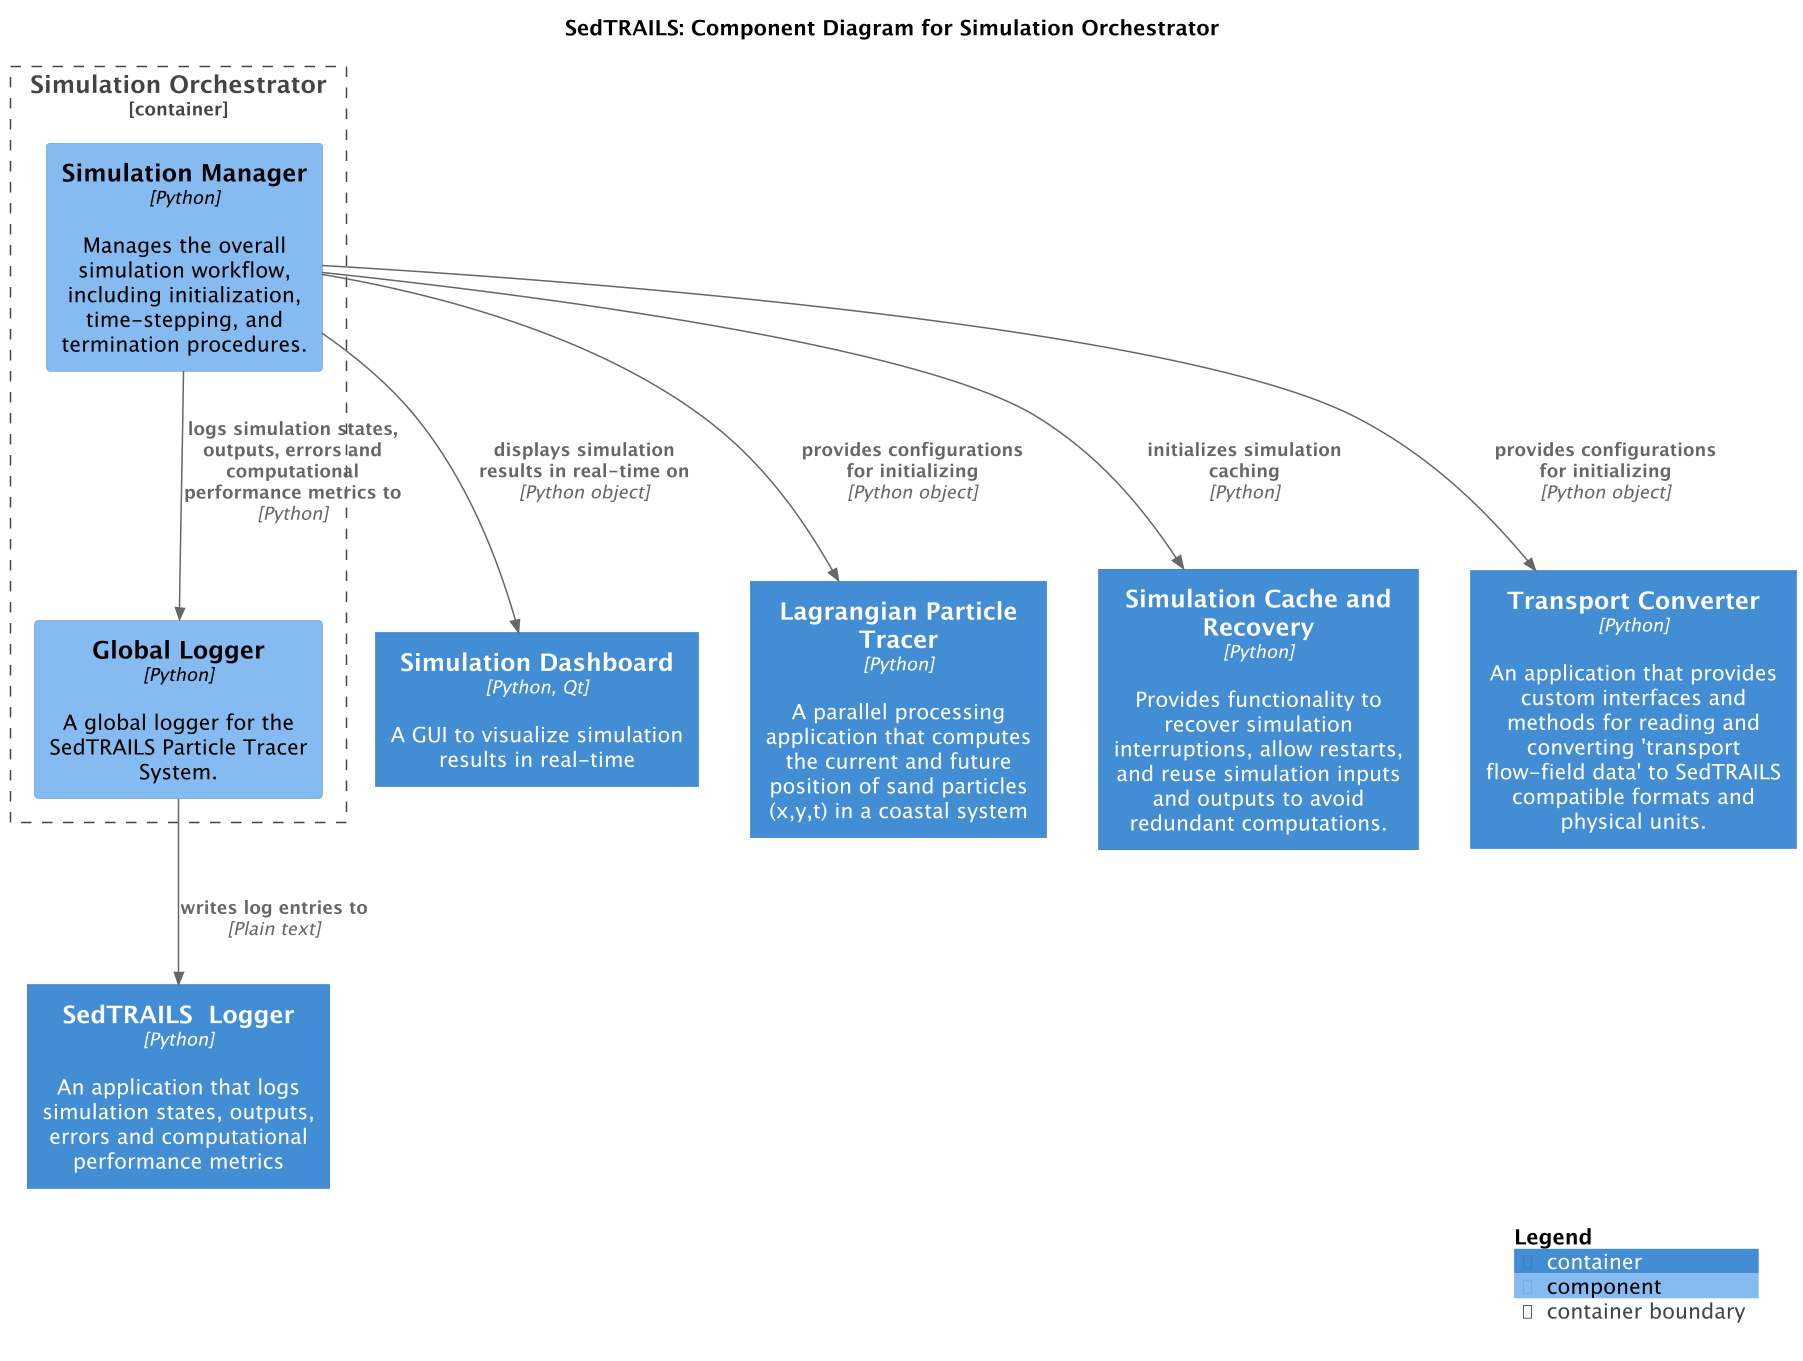

The diagram above was rendered by PlantUML. Its source (embedded in the PNG):
@startuml SedtrailComponentsConfigurationInterface
!include ./c4/C4_Component.puml

' LAYOUT_LANDSCAPE()

title SedTRAILS: Component Diagram for Simulation Orchestrator
scale 1.5

Container(simulationDashboard, "Simulation Dashboard", "Python, Qt", "A GUI to visualize simulation results in real-time")
Container(sedtrailsTracer, "Lagrangian Particle Tracer", "Python", "A parallel processing application that computes the current and future position of sand particles (x,y,t) in a coastal system")
Container(cache, "Simulation Cache and Recovery", "Python", "Provides functionality to recover simulation interruptions, allow restarts, and reuse simulation inputs and outputs to avoid redundant computations.")
Container(transportConverter, "Transport Converter", "Python", "An application that provides custom interfaces and methods for reading and converting 'transport flow-field data' to SedTRAILS compatible formats and physical units.")
Container(sedtrailsLogger, "SedTRAILS  Logger", "Python", "An application that logs simulation states, outputs, errors and computational performance metrics")

Container_Boundary(simOrchestrator, "Simulation Orchestrator", "Python", "Coordinates and manages the execution of SedTRAILS simulation tasks, including initialization, time-stepping, and termination procedures."){    
    Component(simulationManager, "Simulation Manager", "Python", "Manages the overall simulation workflow, including initialization, time-stepping, and termination procedures.")
    Component(globalLogger, "Global Logger", "Python", "A global logger for the SedTRAILS Particle Tracer System.")

    Rel(simulationManager, globalLogger, "logs simulation states, outputs, errors and computational performance metrics to", "Python")
    Rel(globalLogger, sedtrailsLogger, "writes log entries to", "Plain text")
}

Rel(simulationManager, sedtrailsTracer, "provides configurations for initializing", "Python object")
Rel(simulationManager, simulationDashboard, "displays simulation results in real-time on", "Python object")
Rel(simulationManager, cache, "initializes simulation caching", "Python")
Rel(simulationManager, transportConverter, "provides configurations for initializing", "Python object")


SHOW_LEGEND()
@enduml